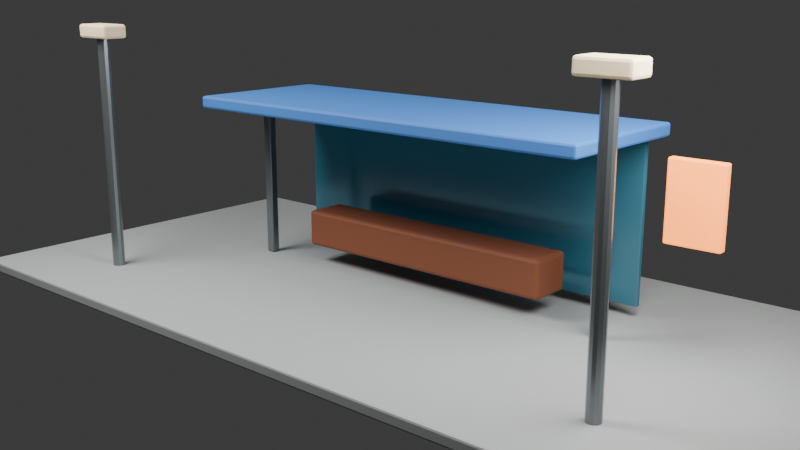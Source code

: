 # Source: neighborhood_bus_stop_a.blend  (saved by Blender 5.2.44; exported with 4.5.12 LTS)
import bpy
from mathutils import Matrix  # noqa: F401  (used for matrix-valued properties, if any)

bpy.ops.wm.read_factory_settings(use_empty=True)
scene = bpy.context.scene
scene.name = 'Scene'

# ---- collections
col_module = bpy.data.collections.new('MODULE'); scene.collection.children.link(col_module)
col_semantics = bpy.data.collections.new('SEMANTICS'); scene.collection.children.link(col_semantics)
col_cameras = bpy.data.collections.new('CAMERAS'); scene.collection.children.link(col_cameras)
col_colliders = bpy.data.collections.new('COLLIDERS'); scene.collection.children.link(col_colliders)
col_cutaways = bpy.data.collections.new('CUTAWAYS'); scene.collection.children.link(col_cutaways)
col_preview = bpy.data.collections.new('PREVIEW'); scene.collection.children.link(col_preview)

# ---- materials (node trees are filled in below, after node groups)
mat_mat_sidewalk = bpy.data.materials.new('MAT_Sidewalk')
mat_mat_sidewalk.diffuse_color = (0.36, 0.38, 0.37, 1.0)
mat_mat_blue = bpy.data.materials.new('MAT_Blue')
mat_mat_blue.diffuse_color = (0.035, 0.16, 0.48, 1.0)
mat_mat_metal = bpy.data.materials.new('MAT_Metal')
mat_mat_metal.diffuse_color = (0.22, 0.24, 0.25, 1.0)
mat_mat_glass = bpy.data.materials.new('MAT_Glass')
mat_mat_glass.diffuse_color = (0.05, 0.2, 0.28, 1.0)
mat_mat_wood = bpy.data.materials.new('MAT_Wood')
mat_mat_wood.diffuse_color = (0.22, 0.065, 0.025, 1.0)
mat_mat_orangeglow = bpy.data.materials.new('MAT_OrangeGlow')
mat_mat_orangeglow.diffuse_color = (0.92, 0.24, 0.035, 1.0)
mat_mat_cream = bpy.data.materials.new('MAT_Cream')
mat_mat_cream.diffuse_color = (0.83, 0.68, 0.42, 1.0)
mat_mat_collider = bpy.data.materials.new('MAT_Collider')
mat_mat_collider.diffuse_color = (0.012, 0.018, 0.025, 1.0)

# ---- material node trees
mat_mat_sidewalk.use_nodes = True; mat_mat_sidewalk.node_tree.nodes.clear()
_N = mat_mat_sidewalk.node_tree.nodes; _L = mat_mat_sidewalk.node_tree.links
n0 = _N.new('ShaderNodeBsdfPrincipled'); n0.name = 'Principled BSDF'; n0.location = (-200, 100)
n0.inputs[0].default_value = (0.36, 0.38, 0.37, 1.0)
n0.inputs[2].default_value = 0.68
n0.inputs[10].default_value = 0.005
n1 = _N.new('ShaderNodeOutputMaterial'); n1.name = 'Material Output'; n1.location = (200, 100)
_L.new(n0.outputs[0], n1.inputs[0])
n1.is_active_output = True
mat_mat_blue.use_nodes = True; mat_mat_blue.node_tree.nodes.clear()
_N = mat_mat_blue.node_tree.nodes; _L = mat_mat_blue.node_tree.links
n0 = _N.new('ShaderNodeBsdfPrincipled'); n0.name = 'Principled BSDF'; n0.location = (-200, 100)
n0.inputs[0].default_value = (0.035, 0.16, 0.48, 1.0)
n0.inputs[2].default_value = 0.68
n0.inputs[10].default_value = 0.005
n1 = _N.new('ShaderNodeOutputMaterial'); n1.name = 'Material Output'; n1.location = (200, 100)
_L.new(n0.outputs[0], n1.inputs[0])
n1.is_active_output = True
mat_mat_metal.use_nodes = True; mat_mat_metal.node_tree.nodes.clear()
_N = mat_mat_metal.node_tree.nodes; _L = mat_mat_metal.node_tree.links
n0 = _N.new('ShaderNodeBsdfPrincipled'); n0.name = 'Principled BSDF'; n0.location = (-200, 100)
n0.inputs[0].default_value = (0.22, 0.24, 0.25, 1.0)
n0.inputs[1].default_value = 0.72
n0.inputs[2].default_value = 0.28
n0.inputs[10].default_value = 0.005
n1 = _N.new('ShaderNodeOutputMaterial'); n1.name = 'Material Output'; n1.location = (200, 100)
_L.new(n0.outputs[0], n1.inputs[0])
n1.is_active_output = True
mat_mat_glass.use_nodes = True; mat_mat_glass.node_tree.nodes.clear()
_N = mat_mat_glass.node_tree.nodes; _L = mat_mat_glass.node_tree.links
n0 = _N.new('ShaderNodeBsdfPrincipled'); n0.name = 'Principled BSDF'; n0.location = (-200, 100)
n0.inputs[0].default_value = (0.05, 0.2, 0.28, 1.0)
n0.inputs[1].default_value = 0.2
n0.inputs[2].default_value = 0.18
n0.inputs[10].default_value = 0.005
n1 = _N.new('ShaderNodeOutputMaterial'); n1.name = 'Material Output'; n1.location = (200, 100)
_L.new(n0.outputs[0], n1.inputs[0])
n1.is_active_output = True
mat_mat_wood.use_nodes = True; mat_mat_wood.node_tree.nodes.clear()
_N = mat_mat_wood.node_tree.nodes; _L = mat_mat_wood.node_tree.links
n0 = _N.new('ShaderNodeBsdfPrincipled'); n0.name = 'Principled BSDF'; n0.location = (-200, 100)
n0.inputs[0].default_value = (0.22, 0.065, 0.025, 1.0)
n0.inputs[2].default_value = 0.68
n0.inputs[10].default_value = 0.005
n1 = _N.new('ShaderNodeOutputMaterial'); n1.name = 'Material Output'; n1.location = (200, 100)
_L.new(n0.outputs[0], n1.inputs[0])
n1.is_active_output = True
mat_mat_orangeglow.use_nodes = True; mat_mat_orangeglow.node_tree.nodes.clear()
_N = mat_mat_orangeglow.node_tree.nodes; _L = mat_mat_orangeglow.node_tree.links
n0 = _N.new('ShaderNodeBsdfPrincipled'); n0.name = 'Principled BSDF'; n0.location = (-200, 100)
n0.inputs[0].default_value = (0.92, 0.24, 0.035, 1.0)
n0.inputs[2].default_value = 0.68
n0.inputs[10].default_value = 0.005
n0.inputs[27].default_value = (0.92, 0.24, 0.035, 1.0)
n0.inputs[28].default_value = 2.5
n1 = _N.new('ShaderNodeOutputMaterial'); n1.name = 'Material Output'; n1.location = (200, 100)
_L.new(n0.outputs[0], n1.inputs[0])
n1.is_active_output = True
mat_mat_cream.use_nodes = True; mat_mat_cream.node_tree.nodes.clear()
_N = mat_mat_cream.node_tree.nodes; _L = mat_mat_cream.node_tree.links
n0 = _N.new('ShaderNodeBsdfPrincipled'); n0.name = 'Principled BSDF'; n0.location = (-200, 100)
n0.inputs[0].default_value = (0.83, 0.68, 0.42, 1.0)
n0.inputs[2].default_value = 0.68
n0.inputs[10].default_value = 0.005
n1 = _N.new('ShaderNodeOutputMaterial'); n1.name = 'Material Output'; n1.location = (200, 100)
_L.new(n0.outputs[0], n1.inputs[0])
n1.is_active_output = True
mat_mat_collider.use_nodes = True; mat_mat_collider.node_tree.nodes.clear()
_N = mat_mat_collider.node_tree.nodes; _L = mat_mat_collider.node_tree.links
n0 = _N.new('ShaderNodeBsdfPrincipled'); n0.name = 'Principled BSDF'; n0.location = (-200, 100)
n0.inputs[0].default_value = (0.012, 0.018, 0.025, 1.0)
n0.inputs[2].default_value = 0.68
n0.inputs[10].default_value = 0.005
n1 = _N.new('ShaderNodeOutputMaterial'); n1.name = 'Material Output'; n1.location = (200, 100)
_L.new(n0.outputs[0], n1.inputs[0])
n1.is_active_output = True

# ---- world
world_world = bpy.data.worlds.new('World'); scene.world = world_world
world_world.use_nodes = True; world_world.node_tree.nodes.clear()
_N = world_world.node_tree.nodes; _L = world_world.node_tree.links
n0 = _N.new('ShaderNodeOutputWorld'); n0.name = 'World Output'; n0.location = (200, 100)
n1 = _N.new('ShaderNodeBackground'); n1.name = 'Background'; n1.location = (-200, 100)
n1.inputs[0].default_value = (0.05088, 0.05088, 0.05088, 1.0)
_L.new(n1.outputs[0], n0.inputs[0])
n0.is_active_output = True
world_world.color = (0.025, 0.035, 0.055)
world_world.sun_shadow_jitter_overblur = 0.0

# ---- cameras
cam_cam_wide = bpy.data.cameras.new('CAM_WIDE')
cam_cam_wide.lens = 38.0
cam_cam_two_shot = bpy.data.cameras.new('CAM_TWO_SHOT')
cam_cam_two_shot.lens = 52.0
cam_cam_interaction = bpy.data.cameras.new('CAM_INTERACTION')
cam_cam_interaction.lens = 62.0
cam_cam_reveal = bpy.data.cameras.new('CAM_REVEAL')
cam_cam_reveal.lens = 45.0
cam_preview_camera = bpy.data.cameras.new('PREVIEW_Camera')
cam_preview_camera.lens = 45.0

# ---- lights
light_preview_key = bpy.data.lights.new('PREVIEW_Key', 'AREA')
light_preview_key.energy = 1200.0
light_preview_key.shape = 'DISK'
light_preview_key.size = 5.0
light_preview_fill = bpy.data.lights.new('PREVIEW_Fill', 'AREA')
light_preview_fill.energy = 650.0
light_preview_fill.shape = 'DISK'
light_preview_fill.size = 4.0

# ---- meshes
me_cube = bpy.data.meshes.new('Cube')
me_cube.from_pydata([(-6.0, -3.0, -0.08), (-6.0, -3.0, 0.08), (-6.0, 3.0, -0.08), (-6.0, 3.0, 0.08), (6.0, -3.0, -0.08), (6.0, -3.0, 0.08), (6.0, 3.0, -0.08), (6.0, 3.0, 0.08)], [], [(0, 1, 3, 2), (2, 3, 7, 6), (6, 7, 5, 4), (4, 5, 1, 0), (2, 6, 4, 0), (7, 3, 1, 5)])
_uv = me_cube.uv_layers.new(name='UVMap')
_uv.uv.foreach_set('vector', [0.375, 0.0, 0.625, 0.0, 0.625, 0.25, 0.375, 0.25, 0.375, 0.25, 0.625, 0.25, 0.625, 0.5, 0.375, 0.5, 0.375, 0.5, 0.625, 0.5, 0.625, 0.75, 0.375, 0.75, 0.375, 0.75, 0.625, 0.75, 0.625, 1.0, 0.375, 1.0, 0.125, 0.5, 0.375, 0.5, 0.375, 0.75, 0.125, 0.75, 0.625, 0.5, 0.875, 0.5, 0.875, 0.75, 0.625, 0.75])
me_cube.materials.append(mat_mat_sidewalk)
me_cube.update()
me_cube_001 = bpy.data.meshes.new('Cube.001')
me_cube_001.from_pydata([(-3.25, -1.1, -0.09), (-3.25, -1.1, 0.09), (-3.25, 1.1, -0.09), (-3.25, 1.1, 0.09), (3.25, -1.1, -0.09), (3.25, -1.1, 0.09), (3.25, 1.1, -0.09), (3.25, 1.1, 0.09)], [], [(0, 1, 3, 2), (2, 3, 7, 6), (6, 7, 5, 4), (4, 5, 1, 0), (2, 6, 4, 0), (7, 3, 1, 5)])
_uv = me_cube_001.uv_layers.new(name='UVMap')
_uv.uv.foreach_set('vector', [0.375, 0.0, 0.625, 0.0, 0.625, 0.25, 0.375, 0.25, 0.375, 0.25, 0.625, 0.25, 0.625, 0.5, 0.375, 0.5, 0.375, 0.5, 0.625, 0.5, 0.625, 0.75, 0.375, 0.75, 0.375, 0.75, 0.625, 0.75, 0.625, 1.0, 0.375, 1.0, 0.125, 0.5, 0.375, 0.5, 0.375, 0.75, 0.125, 0.75, 0.625, 0.5, 0.875, 0.5, 0.875, 0.75, 0.625, 0.75])
me_cube_001.materials.append(mat_mat_blue)
me_cube_001.update()
me_cube_002 = bpy.data.meshes.new('Cube.002')
me_cube_002.from_pydata([(-0.07, -0.07, -1.25), (-0.07, -0.07, 1.25), (-0.07, 0.07, -1.25), (-0.07, 0.07, 1.25), (0.07, -0.07, -1.25), (0.07, -0.07, 1.25), (0.07, 0.07, -1.25), (0.07, 0.07, 1.25)], [], [(0, 1, 3, 2), (2, 3, 7, 6), (6, 7, 5, 4), (4, 5, 1, 0), (2, 6, 4, 0), (7, 3, 1, 5)])
_uv = me_cube_002.uv_layers.new(name='UVMap')
_uv.uv.foreach_set('vector', [0.375, 0.0, 0.625, 0.0, 0.625, 0.25, 0.375, 0.25, 0.375, 0.25, 0.625, 0.25, 0.625, 0.5, 0.375, 0.5, 0.375, 0.5, 0.625, 0.5, 0.625, 0.75, 0.375, 0.75, 0.375, 0.75, 0.625, 0.75, 0.625, 1.0, 0.375, 1.0, 0.125, 0.5, 0.375, 0.5, 0.375, 0.75, 0.125, 0.75, 0.625, 0.5, 0.875, 0.5, 0.875, 0.75, 0.625, 0.75])
me_cube_002.materials.append(mat_mat_metal)
me_cube_002.update()
me_cube_003 = bpy.data.meshes.new('Cube.003')
me_cube_003.from_pydata([(-0.07, -0.07, -1.25), (-0.07, -0.07, 1.25), (-0.07, 0.07, -1.25), (-0.07, 0.07, 1.25), (0.07, -0.07, -1.25), (0.07, -0.07, 1.25), (0.07, 0.07, -1.25), (0.07, 0.07, 1.25)], [], [(0, 1, 3, 2), (2, 3, 7, 6), (6, 7, 5, 4), (4, 5, 1, 0), (2, 6, 4, 0), (7, 3, 1, 5)])
_uv = me_cube_003.uv_layers.new(name='UVMap')
_uv.uv.foreach_set('vector', [0.375, 0.0, 0.625, 0.0, 0.625, 0.25, 0.375, 0.25, 0.375, 0.25, 0.625, 0.25, 0.625, 0.5, 0.375, 0.5, 0.375, 0.5, 0.625, 0.5, 0.625, 0.75, 0.375, 0.75, 0.375, 0.75, 0.625, 0.75, 0.625, 1.0, 0.375, 1.0, 0.125, 0.5, 0.375, 0.5, 0.375, 0.75, 0.125, 0.75, 0.625, 0.5, 0.875, 0.5, 0.875, 0.75, 0.625, 0.75])
me_cube_003.materials.append(mat_mat_metal)
me_cube_003.update()
me_cube_004 = bpy.data.meshes.new('Cube.004')
me_cube_004.from_pydata([(-3.0, -0.04, -1.15), (-3.0, -0.04, 1.15), (-3.0, 0.04, -1.15), (-3.0, 0.04, 1.15), (3.0, -0.04, -1.15), (3.0, -0.04, 1.15), (3.0, 0.04, -1.15), (3.0, 0.04, 1.15)], [], [(0, 1, 3, 2), (2, 3, 7, 6), (6, 7, 5, 4), (4, 5, 1, 0), (2, 6, 4, 0), (7, 3, 1, 5)])
_uv = me_cube_004.uv_layers.new(name='UVMap')
_uv.uv.foreach_set('vector', [0.375, 0.0, 0.625, 0.0, 0.625, 0.25, 0.375, 0.25, 0.375, 0.25, 0.625, 0.25, 0.625, 0.5, 0.375, 0.5, 0.375, 0.5, 0.625, 0.5, 0.625, 0.75, 0.375, 0.75, 0.375, 0.75, 0.625, 0.75, 0.625, 1.0, 0.375, 1.0, 0.125, 0.5, 0.375, 0.5, 0.375, 0.75, 0.125, 0.75, 0.625, 0.5, 0.875, 0.5, 0.875, 0.75, 0.625, 0.75])
me_cube_004.materials.append(mat_mat_glass)
me_cube_004.update()
me_cube_005 = bpy.data.meshes.new('Cube.005')
me_cube_005.from_pydata([(-2.1, -0.325, -0.275), (-2.1, -0.325, 0.275), (-2.1, 0.325, -0.275), (-2.1, 0.325, 0.275), (2.1, -0.325, -0.275), (2.1, -0.325, 0.275), (2.1, 0.325, -0.275), (2.1, 0.325, 0.275)], [], [(0, 1, 3, 2), (2, 3, 7, 6), (6, 7, 5, 4), (4, 5, 1, 0), (2, 6, 4, 0), (7, 3, 1, 5)])
_uv = me_cube_005.uv_layers.new(name='UVMap')
_uv.uv.foreach_set('vector', [0.375, 0.0, 0.625, 0.0, 0.625, 0.25, 0.375, 0.25, 0.375, 0.25, 0.625, 0.25, 0.625, 0.5, 0.375, 0.5, 0.375, 0.5, 0.625, 0.5, 0.625, 0.75, 0.375, 0.75, 0.375, 0.75, 0.625, 0.75, 0.625, 1.0, 0.375, 1.0, 0.125, 0.5, 0.375, 0.5, 0.375, 0.75, 0.125, 0.75, 0.625, 0.5, 0.875, 0.5, 0.875, 0.75, 0.625, 0.75])
me_cube_005.materials.append(mat_mat_wood)
me_cube_005.update()
me_cube_006 = bpy.data.meshes.new('Cube.006')
me_cube_006.from_pydata([(-0.35, -0.06, -0.5), (-0.35, -0.06, 0.5), (-0.35, 0.06, -0.5), (-0.35, 0.06, 0.5), (0.35, -0.06, -0.5), (0.35, -0.06, 0.5), (0.35, 0.06, -0.5), (0.35, 0.06, 0.5)], [], [(0, 1, 3, 2), (2, 3, 7, 6), (6, 7, 5, 4), (4, 5, 1, 0), (2, 6, 4, 0), (7, 3, 1, 5)])
_uv = me_cube_006.uv_layers.new(name='UVMap')
_uv.uv.foreach_set('vector', [0.375, 0.0, 0.625, 0.0, 0.625, 0.25, 0.375, 0.25, 0.375, 0.25, 0.625, 0.25, 0.625, 0.5, 0.375, 0.5, 0.375, 0.5, 0.625, 0.5, 0.625, 0.75, 0.375, 0.75, 0.375, 0.75, 0.625, 0.75, 0.625, 1.0, 0.375, 1.0, 0.125, 0.5, 0.375, 0.5, 0.375, 0.75, 0.125, 0.75, 0.625, 0.5, 0.875, 0.5, 0.875, 0.75, 0.625, 0.75])
me_cube_006.materials.append(mat_mat_orangeglow)
me_cube_006.update()
me_cylinder = bpy.data.meshes.new('Cylinder')
me_cylinder.from_pydata([(0.0, 0.09, -1.8), (0.0, 0.09, 1.8), (0.045, 0.07794, -1.8), (0.045, 0.07794, 1.8), (0.07794, 0.045, -1.8), (0.07794, 0.045, 1.8), (0.09, 0.0, -1.8), (0.09, 0.0, 1.8), (0.07794, -0.045, -1.8), (0.07794, -0.045, 1.8), (0.045, -0.07794, -1.8), (0.045, -0.07794, 1.8), (0.0, -0.09, -1.8), (0.0, -0.09, 1.8), (-0.045, -0.07794, -1.8), (-0.045, -0.07794, 1.8), (-0.07794, -0.045, -1.8), (-0.07794, -0.045, 1.8), (-0.09, 0.0, -1.8), (-0.09, 0.0, 1.8), (-0.07794, 0.045, -1.8), (-0.07794, 0.045, 1.8), (-0.045, 0.07794, -1.8), (-0.045, 0.07794, 1.8)], [], [(0, 1, 3, 2), (2, 3, 5, 4), (4, 5, 7, 6), (6, 7, 9, 8), (8, 9, 11, 10), (10, 11, 13, 12), (12, 13, 15, 14), (14, 15, 17, 16), (16, 17, 19, 18), (18, 19, 21, 20), (3, 1, 23, 21, 19, 17, 15, 13, 11, 9, 7, 5), (20, 21, 23, 22), (22, 23, 1, 0), (0, 2, 4, 6, 8, 10, 12, 14, 16, 18, 20, 22)])
_uv = me_cylinder.uv_layers.new(name='UVMap')
_uv.uv.foreach_set('vector', [1.0, 0.5, 1.0, 1.0, 0.9167, 1.0, 0.9167, 0.5, 0.9167, 0.5, 0.9167, 1.0, 0.8333, 1.0, 0.8333, 0.5, 0.8333, 0.5, 0.8333, 1.0, 0.75, 1.0, 0.75, 0.5, 0.75, 0.5, 0.75, 1.0, 0.6667, 1.0, 0.6667, 0.5, 0.6667, 0.5, 0.6667, 1.0, 0.5833, 1.0, 0.5833, 0.5, 0.5833, 0.5, 0.5833, 1.0, 0.5, 1.0, 0.5, 0.5, 0.5, 0.5, 0.5, 1.0, 0.4167, 1.0, 0.4167, 0.5, 0.4167, 0.5, 0.4167, 1.0, 0.3333, 1.0, 0.3333, 0.5, 0.3333, 0.5, 0.3333, 1.0, 0.25, 1.0, 0.25, 0.5, 0.25, 0.5, 0.25, 1.0, 0.1667, 1.0, 0.1667, 0.5, 0.37, 0.4578, 0.25, 0.49, 0.13, 0.4578, 0.04215, 0.37, 0.01, 0.25, 0.04215, 0.13, 0.13, 0.04215, 0.25, 0.01, 0.37, 0.04215, 0.4578, 0.13, 0.49, 0.25, 0.4578, 0.37, 0.1667, 0.5, 0.1667, 1.0, 0.08333, 1.0, 0.08333, 0.5, 0.08333, 0.5, 0.08333, 1.0, 7.451e-08, 1.0, 7.451e-08, 0.5, 0.75, 0.49, 0.87, 0.4578, 0.9578, 0.37, 0.99, 0.25, 0.9578, 0.13, 0.87, 0.04215, 0.75, 0.01, 0.63, 0.04215, 0.5422, 0.13, 0.51, 0.25, 0.5422, 0.37, 0.63, 0.4578])
me_cylinder.materials.append(mat_mat_metal)
me_cylinder.update()
me_cube_007 = bpy.data.meshes.new('Cube.007')
me_cube_007.from_pydata([(-0.325, -0.19, -0.1), (-0.325, -0.19, 0.1), (-0.325, 0.19, -0.1), (-0.325, 0.19, 0.1), (0.325, -0.19, -0.1), (0.325, -0.19, 0.1), (0.325, 0.19, -0.1), (0.325, 0.19, 0.1)], [], [(0, 1, 3, 2), (2, 3, 7, 6), (6, 7, 5, 4), (4, 5, 1, 0), (2, 6, 4, 0), (7, 3, 1, 5)])
_uv = me_cube_007.uv_layers.new(name='UVMap')
_uv.uv.foreach_set('vector', [0.375, 0.0, 0.625, 0.0, 0.625, 0.25, 0.375, 0.25, 0.375, 0.25, 0.625, 0.25, 0.625, 0.5, 0.375, 0.5, 0.375, 0.5, 0.625, 0.5, 0.625, 0.75, 0.375, 0.75, 0.375, 0.75, 0.625, 0.75, 0.625, 1.0, 0.375, 1.0, 0.125, 0.5, 0.375, 0.5, 0.375, 0.75, 0.125, 0.75, 0.625, 0.5, 0.875, 0.5, 0.875, 0.75, 0.625, 0.75])
me_cube_007.materials.append(mat_mat_cream)
me_cube_007.update()
me_cylinder_001 = bpy.data.meshes.new('Cylinder.001')
me_cylinder_001.from_pydata([(0.0, 0.09, -1.8), (0.0, 0.09, 1.8), (0.045, 0.07794, -1.8), (0.045, 0.07794, 1.8), (0.07794, 0.045, -1.8), (0.07794, 0.045, 1.8), (0.09, 0.0, -1.8), (0.09, 0.0, 1.8), (0.07794, -0.045, -1.8), (0.07794, -0.045, 1.8), (0.045, -0.07794, -1.8), (0.045, -0.07794, 1.8), (0.0, -0.09, -1.8), (0.0, -0.09, 1.8), (-0.045, -0.07794, -1.8), (-0.045, -0.07794, 1.8), (-0.07794, -0.045, -1.8), (-0.07794, -0.045, 1.8), (-0.09, 0.0, -1.8), (-0.09, 0.0, 1.8), (-0.07794, 0.045, -1.8), (-0.07794, 0.045, 1.8), (-0.045, 0.07794, -1.8), (-0.045, 0.07794, 1.8)], [], [(0, 1, 3, 2), (2, 3, 5, 4), (4, 5, 7, 6), (6, 7, 9, 8), (8, 9, 11, 10), (10, 11, 13, 12), (12, 13, 15, 14), (14, 15, 17, 16), (16, 17, 19, 18), (18, 19, 21, 20), (3, 1, 23, 21, 19, 17, 15, 13, 11, 9, 7, 5), (20, 21, 23, 22), (22, 23, 1, 0), (0, 2, 4, 6, 8, 10, 12, 14, 16, 18, 20, 22)])
_uv = me_cylinder_001.uv_layers.new(name='UVMap')
_uv.uv.foreach_set('vector', [1.0, 0.5, 1.0, 1.0, 0.9167, 1.0, 0.9167, 0.5, 0.9167, 0.5, 0.9167, 1.0, 0.8333, 1.0, 0.8333, 0.5, 0.8333, 0.5, 0.8333, 1.0, 0.75, 1.0, 0.75, 0.5, 0.75, 0.5, 0.75, 1.0, 0.6667, 1.0, 0.6667, 0.5, 0.6667, 0.5, 0.6667, 1.0, 0.5833, 1.0, 0.5833, 0.5, 0.5833, 0.5, 0.5833, 1.0, 0.5, 1.0, 0.5, 0.5, 0.5, 0.5, 0.5, 1.0, 0.4167, 1.0, 0.4167, 0.5, 0.4167, 0.5, 0.4167, 1.0, 0.3333, 1.0, 0.3333, 0.5, 0.3333, 0.5, 0.3333, 1.0, 0.25, 1.0, 0.25, 0.5, 0.25, 0.5, 0.25, 1.0, 0.1667, 1.0, 0.1667, 0.5, 0.37, 0.4578, 0.25, 0.49, 0.13, 0.4578, 0.04215, 0.37, 0.01, 0.25, 0.04215, 0.13, 0.13, 0.04215, 0.25, 0.01, 0.37, 0.04215, 0.4578, 0.13, 0.49, 0.25, 0.4578, 0.37, 0.1667, 0.5, 0.1667, 1.0, 0.08333, 1.0, 0.08333, 0.5, 0.08333, 0.5, 0.08333, 1.0, 7.451e-08, 1.0, 7.451e-08, 0.5, 0.75, 0.49, 0.87, 0.4578, 0.9578, 0.37, 0.99, 0.25, 0.9578, 0.13, 0.87, 0.04215, 0.75, 0.01, 0.63, 0.04215, 0.5422, 0.13, 0.51, 0.25, 0.5422, 0.37, 0.63, 0.4578])
me_cylinder_001.materials.append(mat_mat_metal)
me_cylinder_001.update()
me_cube_008 = bpy.data.meshes.new('Cube.008')
me_cube_008.from_pydata([(-0.325, -0.19, -0.1), (-0.325, -0.19, 0.1), (-0.325, 0.19, -0.1), (-0.325, 0.19, 0.1), (0.325, -0.19, -0.1), (0.325, -0.19, 0.1), (0.325, 0.19, -0.1), (0.325, 0.19, 0.1)], [], [(0, 1, 3, 2), (2, 3, 7, 6), (6, 7, 5, 4), (4, 5, 1, 0), (2, 6, 4, 0), (7, 3, 1, 5)])
_uv = me_cube_008.uv_layers.new(name='UVMap')
_uv.uv.foreach_set('vector', [0.375, 0.0, 0.625, 0.0, 0.625, 0.25, 0.375, 0.25, 0.375, 0.25, 0.625, 0.25, 0.625, 0.5, 0.375, 0.5, 0.375, 0.5, 0.625, 0.5, 0.625, 0.75, 0.375, 0.75, 0.375, 0.75, 0.625, 0.75, 0.625, 1.0, 0.375, 1.0, 0.125, 0.5, 0.375, 0.5, 0.375, 0.75, 0.125, 0.75, 0.625, 0.5, 0.875, 0.5, 0.875, 0.75, 0.625, 0.75])
me_cube_008.materials.append(mat_mat_cream)
me_cube_008.update()
me_cube_009 = bpy.data.meshes.new('Cube.009')
me_cube_009.from_pydata([(-6.0, -3.0, -0.15), (-6.0, -3.0, 0.15), (-6.0, 3.0, -0.15), (-6.0, 3.0, 0.15), (6.0, -3.0, -0.15), (6.0, -3.0, 0.15), (6.0, 3.0, -0.15), (6.0, 3.0, 0.15)], [], [(0, 1, 3, 2), (2, 3, 7, 6), (6, 7, 5, 4), (4, 5, 1, 0), (2, 6, 4, 0), (7, 3, 1, 5)])
_uv = me_cube_009.uv_layers.new(name='UVMap')
_uv.uv.foreach_set('vector', [0.375, 0.0, 0.625, 0.0, 0.625, 0.25, 0.375, 0.25, 0.375, 0.25, 0.625, 0.25, 0.625, 0.5, 0.375, 0.5, 0.375, 0.5, 0.625, 0.5, 0.625, 0.75, 0.375, 0.75, 0.375, 0.75, 0.625, 0.75, 0.625, 1.0, 0.375, 1.0, 0.125, 0.5, 0.375, 0.5, 0.375, 0.75, 0.125, 0.75, 0.625, 0.5, 0.875, 0.5, 0.875, 0.75, 0.625, 0.75])
me_cube_009.materials.append(mat_mat_collider)
me_cube_009.update()

# ---- objects
ob_set_ground = bpy.data.objects.new('SET_Ground', me_cube)
ob_set_shelterroof = bpy.data.objects.new('SET_ShelterRoof', me_cube_001)
ob_set_shelterpost__3 = bpy.data.objects.new('SET_ShelterPost_-3', me_cube_002)
ob_set_shelterpost_3 = bpy.data.objects.new('SET_ShelterPost_3', me_cube_003)
ob_set_shelterback = bpy.data.objects.new('SET_ShelterBack', me_cube_004)
ob_prop_bench = bpy.data.objects.new('PROP_Bench', me_cube_005)
ob_prop_bussign = bpy.data.objects.new('PROP_BusSign', me_cube_006)
ob_set_lamppost_0 = bpy.data.objects.new('SET_LampPost_0', me_cylinder)
ob_set_lamp_0 = bpy.data.objects.new('SET_Lamp_0', me_cube_007)
ob_set_lamppost_1 = bpy.data.objects.new('SET_LampPost_1', me_cylinder_001)
ob_set_lamp_1 = bpy.data.objects.new('SET_Lamp_1', me_cube_008)
ob_sidewalk_east = bpy.data.objects.new('SIDEWALK_EAST', None)
ob_sidewalk_west = bpy.data.objects.new('SIDEWALK_WEST', None)
ob_transit_bus = bpy.data.objects.new('TRANSIT_BUS', None)
ob_mark_entry = bpy.data.objects.new('MARK_ENTRY', None)
ob_mark_exit = bpy.data.objects.new('MARK_EXIT', None)
ob_mark_conversation_a = bpy.data.objects.new('MARK_CONVERSATION_A', None)
ob_mark_conversation_b = bpy.data.objects.new('MARK_CONVERSATION_B', None)
ob_mark_observer = bpy.data.objects.new('MARK_OBSERVER', None)
ob_mark_reveal_clear = bpy.data.objects.new('MARK_REVEAL_CLEAR', None)
ob_interact_bus_sign = bpy.data.objects.new('INTERACT_BUS_SIGN', None)
ob_cam_wide = bpy.data.objects.new('CAM_WIDE', cam_cam_wide)
ob_cam_two_shot = bpy.data.objects.new('CAM_TWO_SHOT', cam_cam_two_shot)
ob_cam_interaction = bpy.data.objects.new('CAM_INTERACTION', cam_cam_interaction)
ob_cam_reveal = bpy.data.objects.new('CAM_REVEAL', cam_cam_reveal)
ob_collider_floor = bpy.data.objects.new('COLLIDER_FLOOR', me_cube_009)
ob_preview_camera = bpy.data.objects.new('PREVIEW_Camera', cam_preview_camera)
ob_preview_key = bpy.data.objects.new('PREVIEW_Key', light_preview_key)
ob_preview_fill = bpy.data.objects.new('PREVIEW_Fill', light_preview_fill)

# ---- transforms, parenting, visibility, modifiers, constraints
ob_set_ground.location = (0.0, 0.0, -0.08)
_m = ob_set_ground.modifiers.new('Production bevel', 'BEVEL')
_m.width = 0.0288
_m.width_pct = 0.0288
_m.segments = 2
ob_set_shelterroof.location = (0.0, 0.3, 2.5)
_m = ob_set_shelterroof.modifiers.new('Production bevel', 'BEVEL')
_m.width = 0.0324
_m.width_pct = 0.0324
_m.segments = 2
ob_set_shelterpost__3.location = (-3.0, 0.3, 1.25)
_m = ob_set_shelterpost__3.modifiers.new('Production bevel', 'BEVEL')
_m.width = 0.0252
_m.width_pct = 0.0252
_m.segments = 2
ob_set_shelterpost_3.location = (3.0, 0.3, 1.25)
_m = ob_set_shelterpost_3.modifiers.new('Production bevel', 'BEVEL')
_m.width = 0.0252
_m.width_pct = 0.0252
_m.segments = 2
ob_set_shelterback.location = (0.0, 1.3, 1.3)
_m = ob_set_shelterback.modifiers.new('Production bevel', 'BEVEL')
_m.width = 0.0144
_m.width_pct = 0.0144
_m.segments = 2
ob_prop_bench.location = (0.0, 0.6, 0.55)
_m = ob_prop_bench.modifiers.new('Production bevel', 'BEVEL')
_m.width = 0.05
_m.width_pct = 0.05
_m.segments = 2
ob_prop_bussign.location = (4.2, 0.2, 1.9)
_m = ob_prop_bussign.modifiers.new('Production bevel', 'BEVEL')
_m.width = 0.0216
_m.width_pct = 0.0216
_m.segments = 2
ob_set_lamppost_0.location = (-4.2, -1.8, 1.8)
ob_set_lamp_0.location = (-4.2, -1.8, 3.55)
_m = ob_set_lamp_0.modifiers.new('Production bevel', 'BEVEL')
_m.width = 0.036
_m.width_pct = 0.036
_m.segments = 2
ob_set_lamppost_1.location = (4.2, -1.8, 1.8)
ob_set_lamp_1.location = (4.2, -1.8, 3.55)
_m = ob_set_lamp_1.modifiers.new('Production bevel', 'BEVEL')
_m.width = 0.036
_m.width_pct = 0.036
_m.segments = 2
ob_sidewalk_east.location = (6.0, 0.0, 0.0)
ob_sidewalk_east.empty_display_type = 'ARROWS'
ob_sidewalk_east.empty_display_size = 0.34
ob_sidewalk_west.location = (-6.0, 0.0, 0.0)
ob_sidewalk_west.empty_display_type = 'ARROWS'
ob_sidewalk_west.empty_display_size = 0.34
ob_transit_bus.location = (-6.0, 0.0, 0.0)
ob_transit_bus.empty_display_type = 'ARROWS'
ob_transit_bus.empty_display_size = 0.34
ob_mark_entry.location = (0.0, -1.8, 0.0)
ob_mark_entry.empty_display_type = 'CIRCLE'
ob_mark_entry.empty_display_size = 0.34
ob_mark_exit.location = (0.0, 1.8, 0.0)
ob_mark_exit.empty_display_type = 'CIRCLE'
ob_mark_exit.empty_display_size = 0.34
ob_mark_conversation_a.location = (-1.0, 0.0, 0.0)
ob_mark_conversation_a.empty_display_type = 'CIRCLE'
ob_mark_conversation_a.empty_display_size = 0.34
ob_mark_conversation_b.location = (1.0, 0.0, 0.0)
ob_mark_conversation_b.empty_display_type = 'CIRCLE'
ob_mark_conversation_b.empty_display_size = 0.34
ob_mark_observer.location = (0.0, 1.32, 0.0)
ob_mark_observer.empty_display_type = 'CIRCLE'
ob_mark_observer.empty_display_size = 0.34
ob_mark_reveal_clear.location = (1.8, 1.32, 0.0)
ob_mark_reveal_clear.empty_display_type = 'CIRCLE'
ob_mark_reveal_clear.empty_display_size = 0.34
ob_interact_bus_sign.location = (3.6, -1.68, 1.0)
ob_interact_bus_sign.empty_display_type = 'CIRCLE'
ob_interact_bus_sign.empty_display_size = 0.34
ob_cam_wide.location = (8.64, -4.68, 2.5)
ob_cam_wide.rotation_euler = (1.429, 4.973e-08, 1.074)
ob_cam_two_shot.location = (-5.4, -3.72, 1.7)
ob_cam_two_shot.rotation_euler = (1.487, -6.89e-08, -0.9676)
ob_cam_interaction.location = (4.08, -2.64, 1.65)
ob_cam_interaction.rotation_euler = (1.187, 7.038e-08, 0.4636)
ob_cam_reveal.location = (-7.44, -3.3, 2.1)
ob_cam_reveal.rotation_euler = (1.471, -1.47e-09, -0.9809)
ob_collider_floor.location = (0.0, 0.0, -0.18)
ob_collider_floor.hide_render = True
ob_collider_floor.display_type = 'WIRE'
ob_preview_camera.location = (8.892, -10.03, 4.4)
ob_preview_camera.rotation_euler = (1.322, -4.538e-08, 0.7252)
ob_preview_key.location = (-4.0, -5.0, 8.0)
ob_preview_key.rotation_euler = (0.7409, -1.626e-08, -0.6747)
ob_preview_fill.location = (5.0, -1.0, 5.0)
ob_preview_fill.rotation_euler = (0.9056, 4.58e-09, 1.373)

# ---- collection membership
col_module.objects.link(ob_set_ground)
col_module.objects.link(ob_set_shelterroof)
col_module.objects.link(ob_set_shelterpost__3)
col_module.objects.link(ob_set_shelterpost_3)
col_module.objects.link(ob_set_shelterback)
col_module.objects.link(ob_prop_bench)
col_module.objects.link(ob_prop_bussign)
col_module.objects.link(ob_set_lamppost_0)
col_module.objects.link(ob_set_lamp_0)
col_module.objects.link(ob_set_lamppost_1)
col_module.objects.link(ob_set_lamp_1)
col_semantics.objects.link(ob_sidewalk_east)
col_semantics.objects.link(ob_sidewalk_west)
col_semantics.objects.link(ob_transit_bus)
col_semantics.objects.link(ob_mark_entry)
col_semantics.objects.link(ob_mark_exit)
col_semantics.objects.link(ob_mark_conversation_a)
col_semantics.objects.link(ob_mark_conversation_b)
col_semantics.objects.link(ob_mark_observer)
col_semantics.objects.link(ob_mark_reveal_clear)
col_semantics.objects.link(ob_interact_bus_sign)
col_cameras.objects.link(ob_cam_wide)
col_cameras.objects.link(ob_cam_two_shot)
col_cameras.objects.link(ob_cam_interaction)
col_cameras.objects.link(ob_cam_reveal)
col_colliders.objects.link(ob_collider_floor)
col_preview.objects.link(ob_preview_camera)
col_preview.objects.link(ob_preview_key)
col_preview.objects.link(ob_preview_fill)

# ---- scene / render settings (as saved in the file)
scene.camera = ob_preview_camera
scene.frame_start = 1; scene.frame_end = 250; scene.frame_set(1)
scene.render.engine = 'BLENDER_EEVEE_NEXT'
scene.render.resolution_x = 480
scene.render.resolution_y = 270
scene.render.bake_bias = 0.0
scene.render.bake_samples = 0
scene.render.compositor_device = 'GPU'
scene.eevee.use_volume_custom_range = False
scene.eevee.fast_gi_thickness_near = 0.1
scene.eevee.fast_gi_thickness_far = 0.0
scene.eevee.ray_tracing_options.screen_trace_thickness = 0.1
bpy.context.view_layer.update()
